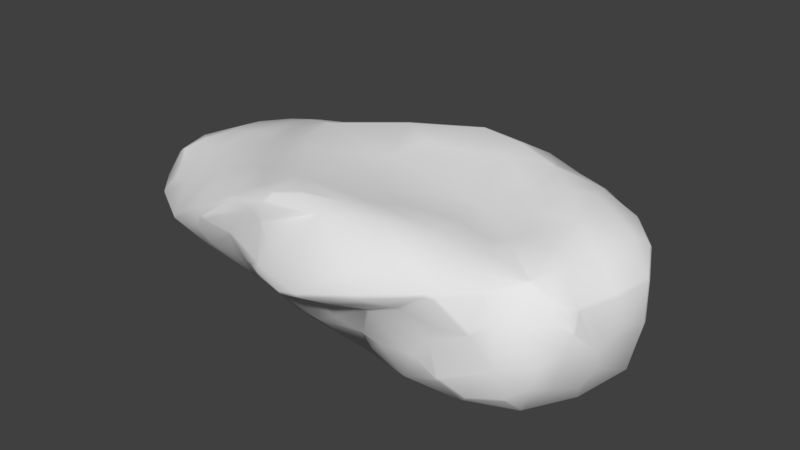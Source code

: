 # Source: Rock.blend  (saved by Blender 2.78.0; exported with 4.5.12 LTS)
import bpy
from mathutils import Matrix  # noqa: F401  (used for matrix-valued properties, if any)

bpy.ops.wm.read_factory_settings(use_empty=True)
scene = bpy.context.scene
scene.name = 'Scene'

# ---- collections
col_collection_1 = bpy.data.collections.new('Collection 1'); scene.collection.children.link(col_collection_1)

# ---- world
world_world = bpy.data.worlds.new('World'); scene.world = world_world
world_world.color = (0.05088, 0.05088, 0.05088)
world_world.use_sun_shadow = False
world_world.sun_shadow_jitter_overblur = 0.0
world_world.cycles.sampling_method = 'MANUAL'

# ---- meshes
me_cube_004 = bpy.data.meshes.new('Cube.004')
me_cube_004.from_pydata([(-1.338, -0.1908, -0.1108), (-1.225, 0.2523, -0.1394), (-1.27, 0.08118, 0.2537), (-1.263, 0.2229, -0.3859), (-1.202, -0.2416, -0.3573), (-1.126, 0.03202, -0.6836), (-0.6996, -0.1572, -0.8975), (-0.4827, 0.05644, -0.9891), (-0.3217, 0.2302, -0.8372), (0.9092, 0.02365, -0.7253), (0.1541, 0.1887, -0.9815), (0.8516, -0.1322, -0.6718), (1.176, -0.1494, -0.3407), (1.267, 0.2135, -0.4073), (1.221, 0.3401, -0.3083), (1.06, 0.207, -0.6028), (1.17, 0.09902, 0.3641), (1.239, 0.2986, -0.03511), (1.308, -0.01938, 0.1122), (1.17, -0.1405, 0.3848), (0.1298, -0.1466, 0.4797), (0.6314, -0.1225, 0.5215), (0.4202, 0.09589, 0.6131), (0.308, 0.2302, 0.6226), (1.003, 0.1593, 0.4531), (-0.1678, 0.1839, 0.6054), (-0.4271, -0.03989, 0.5142), (-0.1565, -0.2324, 0.4429), (-0.9765, -0.1165, 0.3459), (-0.3135, -0.3766, -0.6199), (-0.7403, -0.2868, -0.5192), (0.04682, -0.3877, -0.3729), (0.7817, -0.3472, -0.1938), (0.5944, -0.278, -0.6137), (0.5108, -0.449, 0.01405), (0.8215, -0.406, 0.2382), (0.4429, 0.4685, -0.4256), (0.3167, 0.3615, -0.7244), (0.7396, 0.4282, -0.2498), (-0.6374, 0.3775, -0.04702), (-0.8409, 0.2813, 0.1307), (0.303, 0.38, 0.164), (0.8831, 0.3676, 0.01419), (0.1283, 0.4172, 0.3731), (-1.291, -0.166, 0.1045), (-1.034, 0.2658, -0.2162), (-0.9163, -0.1288, -0.7005), (-0.1828, -0.2918, -0.9094), (-0.7628, 0.01921, -0.8857), (-1.04, 0.2213, -0.6165), (0.4782, 0.2084, -0.8719), (0.2419, -0.2732, -0.8807), (0.4431, -0.209, -0.9028), (1.327, -0.00794, -0.2978), (0.9329, -0.1252, -0.4858), (1.128, 0.3316, 0.1444), (1.359, 0.04538, -0.05211), (1.129, -0.4067, -0.02382), (1.261, -0.2194, 0.1457), (0.3216, -0.2582, 0.4442), (0.1165, 0.02623, 0.6603), (0.7434, 0.05866, 0.5097), (-0.9134, 0.1763, 0.3784), (-0.7628, -0.06017, 0.4561), (-0.1932, -0.3543, -0.002046), (-0.6964, -0.3875, -0.01812), (-0.8832, -0.3311, -0.2883), (0.53, -0.3077, -0.3955), (0.5102, -0.4427, 0.2029), (0.01904, -0.3761, 0.1833), (-0.9684, -0.2732, 0.1282), (-0.3098, -0.3375, 0.3064), (-0.794, -0.2014, 0.2674), (0.5449, 0.4325, -0.6576), (0.9663, 0.4336, -0.3928), (0.9009, 0.3605, -0.6084), (-0.02229, 0.4406, -0.3572), (-0.8929, 0.3222, -0.325), (-0.5112, 0.322, -0.5482), (-0.861, 0.3071, -0.4788), (-0.1619, 0.3963, -0.005294), (-0.5574, 0.3349, 0.2341), (0.769, 0.3502, 0.1474), (0.4886, 0.3499, 0.4303), (0.8605, 0.3162, 0.3641), (-1.307, -0.1929, 0.03788), (-1.113, 0.2613, -0.1917), (-1.256, 0.2415, -0.2499), (-0.3166, -0.2495, -0.9502), (-0.8065, -0.1355, -0.7898), (-0.3384, -0.0187, -1.099), (0.3106, 0.2008, -0.9151), (1.299, 0.1257, -0.3464), (1.26, -0.1049, -0.3274), (1.064, -0.1005, -0.4089), (1.185, -0.02048, 0.3811), (1.16, 0.3219, 0.05647), (1.325, -0.01907, 0.03142), (1.311, -0.1289, 0.07901), (0.703, -0.0282, 0.5056), (0.2511, 0.04622, 0.6437), (-0.8172, 0.0243, 0.4925), (-0.3075, -0.1195, 0.5033), (-0.03698, -0.3764, -0.1628), (-0.482, -0.3668, -0.008291), (-0.7727, -0.3954, -0.1577), (-0.2442, -0.3431, -0.7765), (0.2943, -0.3581, -0.401), (0.5639, -0.2929, -0.5506), (0.9393, -0.3482, -0.2622), (0.2913, -0.4135, 0.1192), (0.662, -0.4129, -0.1026), (0.6714, -0.4213, 0.1942), (-0.8235, -0.3493, 0.08471), (0.2674, 0.4489, -0.396), (0.8515, 0.4549, -0.3199), (-0.09546, 0.3998, -0.1862), (0.09286, 0.3825, 0.1032), (-0.4508, 0.409, 0.01103), (-0.5977, 0.3523, 0.07904), (-0.6956, 0.2985, 0.1751), (0.5672, 0.3609, 0.1092), (0.3225, 0.398, 0.3891), (-1.069, -0.285, -0.3069), (-1.147, -0.2398, 0.08681), (-0.9723, 0.2798, -0.3116), (-1.153, 0.2208, -0.5383), (1.035, 0.3688, 0.07838), (-1.357, -0.0655, 0.1866), (-1.252, -0.2568, -0.2499), (-1.042, -0.04468, -0.6879), (-0.08017, 0.2212, -0.9079), (-0.6365, 0.02128, -0.9262), (-0.4126, 0.2708, -0.69), (-1.031, 0.1936, -0.6837), (-0.9419, 0.2535, -0.5653), (0.03327, -0.284, -0.9461), (0.6729, -0.1991, -0.7828), (1.159, -0.2495, -0.2928), (0.8985, -0.1118, -0.5661), (1.232, 0.3289, -0.1818), (1.171, 0.2056, -0.5025), (1.102, 0.3889, -0.351), (0.9879, 0.1271, -0.6488), (1.209, -0.1742, 0.295), (0.4352, -0.1659, 0.5064), (0.06787, 0.22, 0.6394), (0.396, 0.3109, 0.5264), (1.097, 0.1278, 0.4096), (-1.112, 0.1197, 0.2985), (0.007924, -0.2136, 0.4688), (-0.5881, -0.05892, 0.4582), (-0.2043, -0.3207, 0.3496), (-0.8936, -0.1557, 0.2864), (-0.5341, -0.3484, -0.5391), (-0.8055, -0.2935, -0.4078), (-0.8544, -0.2125, -0.6236), (-0.1462, -0.3975, -0.5296), (0.4075, -0.2998, -0.7462), (0.7921, -0.2094, -0.5245), (0.9896, -0.428, 0.08889), (-0.5525, -0.265, 0.305), (-0.9041, -0.2143, 0.2054), (0.5951, 0.4356, -0.3158), (0.4542, 0.3932, -0.7199), (0.7905, 0.3903, -0.1274), (0.9363, 0.4141, -0.5045), (0.7375, 0.3828, -0.6375), (-0.7251, 0.3223, -0.4989), (-0.8812, 0.3314, -0.3854), (-0.7886, 0.3513, -0.2199), (-0.3945, 0.3651, 0.4147), (-0.9803, 0.2709, -0.0667), (-0.8422, 0.2578, 0.2847), (0.2054, 0.4026, 0.2854), (0.8202, 0.3455, 0.09146), (0.7051, 0.3193, 0.3925), (0.8545, 0.3476, 0.2665), (0.709, -0.1407, -0.8857), (1.024, 0.4086, -0.1518), (1.259, 0.01405, 0.265), (1.035, -0.06372, 0.4832), (-0.4614, -0.396, -0.2916), (-0.5885, -0.2797, -0.7513), (0.1465, -0.3661, -0.7548), (0.484, 0.3546, -0.1085), (-0.2501, 0.4085, 0.2974), (-0.8502, 0.2933, -0.1411), (0.5942, 0.3745, 0.2668), (-1.056, -0.3654, -0.06175), (-1.127, 0.2406, 0.06686), (-1.09, -0.1449, -0.5319), (-1.173, -0.1208, 0.1912), (-1.054, 0.2627, -0.4228), (-1.305, -0.042, 0.2793), (-1.316, -0.02568, 0.2926), (-1.324, -0.03301, 0.2795), (-1.32, -0.03822, 0.277), (-1.02, 0.1592, -0.7256), (-1.01, 0.1367, -0.7432), (-1.027, 0.1446, -0.7359), (0.7145, 0.04089, -0.9538), (0.7287, 0.04619, -0.939), (0.7272, 0.02583, -0.9454), (0.426, -0.1015, -1.057), (0.4353, -0.08135, -1.064), (1.212, 0.1922, 0.2523), (1.222, 0.1995, 0.2389), (-0.7253, 0.113, 0.5207), (-0.7174, 0.1391, 0.5179), (-0.7553, 0.1194, 0.518), (-0.7521, 0.1078, 0.5191), (-0.1864, 0.4261, -0.554), (-0.1975, 0.4381, -0.5343), (-0.2484, 0.3838, 0.4906), (-0.2645, 0.3899, 0.4764), (-1.477, 0.04193, -0.09911), (-1.478, 0.02104, -0.1019), (-1.481, 0.03038, -0.08824), (-1.481, 0.03706, -0.08965), (-1.375, 0.1732, 0.08348), (-1.399, 0.1659, 0.07868), (-1.38, 0.09334, -0.3907), (-1.384, 0.07128, -0.3937), (-1.388, 0.08093, -0.3835), (-1.277, -0.03855, -0.5596), (-1.27, -0.02402, -0.5715), (-1.259, -0.0429, -0.5689), (-0.3828, -0.233, -0.9983), (-0.4028, -0.2228, -1.01), (-0.386, -0.2263, -1.013), (-0.2288, -0.06219, -1.136), (-0.2219, -0.08124, -1.138), (-0.2404, -0.08475, -1.137), (-0.2439, -0.07062, -1.136), (0.1362, 0.04015, -1.135), (0.1264, 0.02077, -1.138), (1.095, -0.3333, -0.2693), (1.077, -0.3422, -0.2666), (1.081, -0.3355, -0.2717), (0.8874, -0.269, 0.478), (0.8987, -0.2512, 0.4854), (-0.209, 0.05479, 0.6551), (-0.1944, 0.03457, 0.6549), (-0.3935, 0.2789, 0.5206), (-0.3918, 0.257, 0.5235), (-0.362, 0.2733, 0.526), (-0.3636, 0.2843, 0.5249), (-1.322, -0.004881, 0.2976), (-1.31, 0.01536, 0.3033), (-1.446, -0.06426, -0.1347), (-1.439, -0.08172, -0.1242), (-1.44, -0.07897, -0.1179), (-1.447, -0.07062, -0.1147), (-1.449, -0.0635, -0.1227), (-1.475, 0.1087, 0.03457), (-1.465, 0.1203, 0.04808), (-1.335, 0.1841, -0.3705), (-1.351, 0.1686, -0.3653), (-1.442, 0.03479, -0.2352), (-1.44, 0.05621, -0.2376), (-1.436, 0.05402, -0.254), (-1.437, 0.04932, -0.2575), (-1.438, 0.03901, -0.2547), (-1.332, 0.02473, -0.5263), (-1.318, 0.01623, -0.543), (-1.325, 0.003454, -0.5307), (-1.338, 0.01369, -0.5157), (-1.191, 0.001719, -0.6145), (-1.215, 0.01166, -0.6079), (-1.199, 0.02172, -0.6207), (-1.189, 0.01326, -0.6269), (-1.187, 0.007357, -0.6239), (-0.3044, -0.1791, -1.097), (-0.286, -0.1633, -1.11), (-0.7235, -0.08935, -0.9335), (-0.7313, -0.06501, -0.9317), (-0.08399, -0.005102, -1.138), (-0.07579, -0.02364, -1.14), (-0.4519, 0.1597, -0.9162), (-0.4397, 0.1728, -0.9047), (-0.4327, 0.1722, -0.9101), (-0.4316, 0.1664, -0.9208), (-0.4371, 0.1606, -0.9227), (-0.4443, 0.1591, -0.9213), (-0.9003, 0.101, -0.7887), (-0.9227, 0.1275, -0.766), (-0.8876, 0.1171, -0.782), (-0.8873, 0.1053, -0.7928), (0.2553, -0.0355, -1.122), (0.2961, -0.02895, -1.116), (0.9212, -0.05012, -0.688), (0.9143, -0.06866, -0.6793), (0.9082, -0.07236, -0.6888), (0.9078, -0.06717, -0.6987), (0.9097, -0.05968, -0.6997), (0.9151, -0.05349, -0.6953), (0.1859, 0.1255, -1.088), (0.1739, 0.11, -1.102), (0.3823, -0.1744, -0.998), (0.3804, -0.1608, -1.015), (0.3923, -0.1619, -1.013), (0.3975, -0.1648, -1.007), (0.3981, -0.1691, -1.003), (0.3927, -0.1735, -0.9976), (1.28, 0.2738, -0.3756), (1.276, 0.2899, -0.3631), (1.318, 0.2085, -0.0145), (1.327, 0.1893, -0.01341), (1.376, -0.005872, -0.1857), (1.373, -0.00255, -0.2061), (1.223, -0.3232, 0.07876), (1.215, -0.3368, 0.06254), (0.1022, -0.01292, 0.5886), (0.1096, -0.02658, 0.5714), (0.1158, -0.02592, 0.57), (0.1252, -0.01661, 0.5736), (0.1238, -0.013, 0.581), (0.1149, -0.01218, 0.5863), (0.2535, -0.2117, 0.4267), (0.2308, -0.2095, 0.4256), (0.229, -0.2151, 0.423), (0.2368, -0.2241, 0.415), (0.2465, -0.2237, 0.4183), (0.2493, -0.2201, 0.4235), (0.7757, -0.2096, 0.5122), (0.7845, -0.1902, 0.5194), (0.7673, -0.1867, 0.5203), (0.7617, -0.1917, 0.5213), (0.7617, -0.2016, 0.5193), (-0.01916, 0.0225, 0.6927), (-0.02107, 0.0401, 0.6998), (0.4137, 0.1344, 0.6407), (0.3953, 0.1516, 0.6466), (0.9132, 0.09985, 0.4963), (0.8972, 0.08696, 0.5021), (0.9018, 0.08419, 0.5015), (0.9182, 0.08109, 0.5003), (0.9194, 0.09568, 0.4971), (-0.3185, 0.01988, 0.5888), (-0.3104, 0.04273, 0.601), (-0.3576, 0.02946, 0.5813), (-0.3543, 0.01985, 0.5783), (-0.3437, 0.01588, 0.5793), (-0.2226, 0.095, 0.635), (-0.2415, 0.07424, 0.6314), (-0.215, 0.07536, 0.646), (-0.2078, 0.08216, 0.6449), (-0.2072, 0.08459, 0.6444), (-0.2132, 0.09431, 0.6383), (-0.2836, 0.2409, 0.5394), (-0.2929, 0.2595, 0.5319), (-0.3052, 0.2505, 0.5319), (-0.3044, 0.2408, 0.5322), (-0.291, 0.238, 0.5387), (-0.7849, 0.1437, 0.4997), (-0.8227, 0.142, 0.4853), (-0.8636, -0.1109, 0.4129), (-0.8353, -0.1046, 0.4254), (0.5056, -0.4686, 0.0633), (0.5224, -0.472, 0.07718), (-0.07192, -0.3433, 0.1027), (-0.04605, -0.3472, 0.1149), (-0.06499, -0.345, 0.1209), (-0.07965, -0.3439, 0.1235), (-0.08424, -0.3411, 0.1169), (-0.08137, -0.3426, 0.1069), (-0.1834, -0.3706, 0.2465), (-0.2231, -0.3645, 0.264), (0.4493, 0.4927, -0.5504), (0.4585, 0.4895, -0.5698), (-0.2072, 0.461, -0.4729), (-0.1949, 0.4649, -0.4555), (-0.3216, 0.3769, -0.5239), (-0.3869, 0.3726, -0.4986), (0.4027, 0.2839, -0.7655), (0.3975, 0.269, -0.7795), (0.3742, -0.3813, 0.364), (0.3589, -0.3694, 0.3754), (-0.2863, 0.3545, 0.5164), (-0.2849, 0.3404, 0.5252), (-0.2621, 0.3595, 0.5165), (-1.316, 0.2273, -0.008945), (-1.312, 0.2184, 0.0169), (-1.298, 0.2308, 0.002112), (-1.303, 0.2317, -0.01106), (-1.333, 0.144, 0.1347), (-1.344, 0.1274, 0.1482), (-1.33, 0.1312, 0.1566), (-1.327, 0.1403, 0.1444), (-1.267, -0.1211, -0.4955), (-1.247, -0.1417, -0.4922), (-1.254, -0.1478, -0.4814), (-1.266, -0.1395, -0.4831), (-0.5464, -0.2196, -0.9526), (-0.5197, -0.2299, -0.9432), (-0.5529, -0.2297, -0.9318), (-0.5604, -0.2224, -0.9393), (-1.082, 0.107, -0.7346), (-1.1, 0.0927, -0.7261), (0.7958, 0.007912, -0.8505), (0.7877, 0.03077, -0.8573), (0.8008, 0.02931, -0.8445), (0.8095, 0.01872, -0.8393), (0.8082, 0.01381, -0.8394), (0.6592, 0.1269, -0.9461), (0.6503, 0.1455, -0.9361), (0.672, 0.1323, -0.9335), (0.3348, -0.2232, -0.8968), (0.3268, -0.2334, -0.8799), (0.308, -0.2313, -0.8939), (0.3079, -0.224, -0.9014), (0.3227, -0.2213, -0.9043), (0.6363, -0.04639, -1.004), (0.621, -0.03262, -1.017), (0.987, 0.2897, -0.6374), (1.005, 0.2738, -0.6343), (1.2, 0.1749, 0.3024), (1.196, 0.1693, 0.3081), (1.192, 0.1642, 0.3171), (1.179, 0.2516, 0.2575), (1.184, 0.2386, 0.2744), (1.126, -0.3857, -0.1934), (1.124, -0.3975, -0.1738), (1.109, -0.393, -0.1913), (1.266, 0.1206, 0.2314), (1.255, 0.1212, 0.2456), (1.267, 0.1003, 0.2405), (1.27, 0.1031, 0.2301), (1.067, -0.2077, 0.4411), (1.07, -0.2243, 0.4305), (1.077, -0.2108, 0.4342), (0.556, 0.1029, 0.5448), (0.5807, 0.09587, 0.5348), (0.9324, 0.2659, 0.4118), (0.9396, 0.2484, 0.4234), (0.9471, 0.2505, 0.4211), (0.9492, 0.2624, 0.4107), (-0.5571, 0.185, 0.525), (-0.554, 0.209, 0.5221), (-1.206, -0.05232, 0.3207), (-1.173, -0.07397, 0.3131), (-1.163, -0.07249, 0.3248), (-1.167, -0.06639, 0.3318), (0.6876, -0.3043, -0.2225), (0.6856, -0.2945, -0.244), (0.8168, -0.3324, 0.4256), (0.8138, -0.3451, 0.4096), (0.8201, -0.3455, 0.4085), (0.8303, -0.3415, 0.4148), (0.8262, -0.3348, 0.4248), (0.05625, 0.4068, -0.662), (0.0261, 0.4221, -0.6326), (0.06992, 0.4211, -0.6552), (0.07175, 0.4129, -0.6612), (-0.1142, 0.4178, 0.4266), (-0.1498, 0.4017, 0.458), (-0.09637, 0.4156, 0.4412), (-0.09445, 0.4183, 0.432), (-1.406, 0.1945, -0.09103), (-1.419, 0.1809, -0.09821), (-1.378, -0.1027, -0.3945), (-1.367, -0.1201, -0.3982), (-1.454, 0.01611, 0.151), (-1.459, -0.0009196, 0.1454), (-0.008688, -0.1587, -1.102), (-0.01632, -0.1753, -1.09), (-0.5065, -0.1536, -1.047), (-0.4851, -0.1382, -1.062), (-0.944, 0.005715, -0.7969), (-0.9452, 0.02834, -0.7999), (-0.1234, 0.1284, -1.069), (-0.1185, 0.1128, -1.084), (-0.1444, 0.1138, -1.082), (-0.1532, 0.1132, -1.08), (-0.1577, 0.1163, -1.078), (-0.1585, 0.1243, -1.072), (-0.155, 0.1266, -1.069), (-0.1454, 0.128, -1.068), (0.4955, 0.09365, -1.057), (0.5018, 0.0758, -1.064), (-0.00444, 0.309, -0.7028), (-0.008841, 0.2954, -0.7179), (-0.7594, 0.2141, -0.708), (-0.7693, 0.2007, -0.721), (-0.7765, 0.2032, -0.7164), (-0.7845, 0.2049, -0.7139), (-0.7879, 0.2105, -0.7079), (-0.7852, 0.2133, -0.7019), (-0.7805, 0.2152, -0.6994), (-0.7747, 0.2162, -0.6995), (-0.7682, 0.2149, -0.7036), (1.355, 0.2157, -0.2176), (1.363, 0.1966, -0.209), (1.362, 0.1972, -0.2249), (1.106, 0.02505, -0.4836), (1.118, 0.04573, -0.4878), (1.125, 0.04798, -0.4816), (1.131, 0.05027, -0.4768), (1.135, 0.04788, -0.4717), (1.137, 0.04358, -0.4686), (1.136, 0.03727, -0.4675), (1.134, 0.03251, -0.4681), (1.13, 0.0301, -0.4685), (1.124, 0.02967, -0.4705), (1.119, 0.03187, -0.4755), (1.255, 0.184, 0.1771), (1.245, 0.203, 0.1768), (1.244, 0.2032, 0.1825), (1.245, 0.2017, 0.1913), (1.248, 0.1955, 0.1957), (1.253, 0.1855, 0.1909), (1.254, 0.1846, 0.1814), (1.328, -0.2545, -0.1632), (1.314, -0.2727, -0.163), (1.322, -0.2566, -0.1818), (1.142, 0.3157, -0.5045), (1.132, 0.3325, -0.4976), (-0.1077, -0.0359, 0.6086), (-0.1044, -0.02178, 0.624), (-0.1216, -0.02083, 0.6196), (-0.1241, -0.02458, 0.6143), (-0.1223, -0.03117, 0.6106), (-0.1152, -0.03526, 0.6087), (0.3636, -0.01319, 0.508), (0.3488, -0.001055, 0.5155), (0.1199, 0.06544, 0.7137), (0.1106, 0.08149, 0.7175), (-0.5179, 0.0753, 0.5252), (-0.5403, 0.09621, 0.5131), (-0.5489, 0.09419, 0.5123), (-0.5565, 0.09716, 0.5132), (-0.5673, 0.08803, 0.5123), (-0.5671, 0.08379, 0.511), (-0.5652, 0.08013, 0.5094), (-0.5587, 0.07626, 0.508), (-0.5486, 0.07868, 0.5119), (-1.068, -0.02324, 0.4404), (-1.042, -0.01037, 0.4556), (-1.067, -0.003844, 0.4436), (0.04965, 0.3828, 0.5008), (-0.06428, 0.3643, 0.5157), (0.6858, 0.1956, 0.5322), (0.7293, 0.202, 0.5206), (0.7529, 0.2097, 0.514), (0.7018, 0.2192, 0.5247), (0.2008, -0.4316, 0.2732), (0.1636, -0.4216, 0.2879), (0.1657, -0.4274, 0.27), (-0.5744, -0.1798, 0.3913), (-0.5711, -0.1948, 0.3746), (-0.556, -0.198, 0.3768), (-0.5466, -0.2052, 0.3731), (-0.5367, -0.2033, 0.3785), (-0.5355, -0.2016, 0.3805), (-0.5364, -0.1947, 0.3863), (-0.5404, -0.1905, 0.3877), (-0.5488, -0.1885, 0.3867), (0.3763, -0.3517, -0.05747), (0.3923, -0.3583, -0.04317), (-0.5099, -0.3109, 0.2107), (-0.5002, -0.3138, 0.2335), (-0.5428, -0.3038, 0.2274), (-0.5515, -0.3044, 0.2196), (-0.5522, -0.3059, 0.2173), (-0.5514, -0.3101, 0.213), (-0.5474, -0.3116, 0.2088), (-0.5389, -0.3113, 0.2074), (-0.5324, -0.3099, 0.2119), (0.9154, -0.2302, -0.3456), (0.9192, -0.2187, -0.3703), (0.9242, -0.2157, -0.3726), (0.9317, -0.2093, -0.3731), (0.9398, -0.2089, -0.3668), (0.9423, -0.2177, -0.3607), (0.9395, -0.2224, -0.3591), (0.9321, -0.225, -0.3571), (0.8571, -0.4592, -0.1461), (0.8671, -0.4662, -0.1309), (0.5496, -0.3132, 0.4646), (0.5441, -0.2976, 0.4783), (0.1742, 0.4845, -0.6218), (0.1756, 0.491, -0.6037), (-0.6074, 0.412, -0.2873), (-0.6043, 0.4092, -0.3104), (-0.6233, 0.4089, -0.3014), (-0.6324, 0.4082, -0.3011), (-0.6383, 0.4091, -0.2952), (-0.6379, 0.4087, -0.2869), (-0.6283, 0.4108, -0.2798), (-0.622, 0.4124, -0.2813), (0.686, 0.4685, -0.487), (0.6779, 0.4716, -0.4673), (0.6931, 0.4697, -0.4621), (0.7011, 0.4697, -0.4605), (0.707, 0.471, -0.4634), (0.7098, 0.4693, -0.4726), (0.7013, 0.4667, -0.4807), (-0.5302, 0.2794, 0.497), (-0.5381, 0.2896, 0.4819), (-1.215, 0.1555, -0.6302), (-1.22, 0.1378, -0.6333), (-1.237, 0.1425, -0.6137), (0.6084, -0.2339, -0.6866), (0.6059, -0.2236, -0.7107), (0.6362, -0.2234, -0.6894), (0.6424, -0.2217, -0.6791), (0.6417, -0.222, -0.6755), (0.6402, -0.2252, -0.6718), (0.6278, -0.2322, -0.6716), (1.078, -0.3387, 0.3013), (1.097, -0.325, 0.2993), (1.089, -0.3254, 0.3115), (1.087, -0.3246, 0.3159), (1.082, -0.3266, 0.3204), (1.075, -0.331, 0.3195), (1.072, -0.3343, 0.3165), (1.072, -0.3368, 0.3095), (1.086, 0.2947, 0.2959), (1.077, 0.3119, 0.2811), (1.071, 0.3129, 0.2836), (1.064, 0.3112, 0.2872), (1.062, 0.3119, 0.2928), (1.062, 0.3103, 0.2976), (1.065, 0.307, 0.3015), (1.069, 0.3027, 0.3018), (1.074, 0.3007, 0.3), (0.7769, 0.2323, -0.7755), (0.7898, 0.2151, -0.7779), (0.7528, 0.2226, -0.7907)], [], [(194, 192, 441), (398, 134, 198, 200), (196, 195, 248, 464), (4, 129, 462), (0, 189, 85), (0, 251, 462), (1, 385, 384, 190), (1, 190, 86), (86, 87, 1), (249, 539, 149), (85, 252, 251, 0), (2, 388, 387, 463), (261, 260, 460, 258), (3, 193, 126), (257, 459, 87), (4, 392, 391, 191), (4, 191, 123), (123, 129, 4), (398, 600, 134), (9, 403, 402, 628), (5, 271, 270, 601), (6, 397, 396, 183), (6, 183, 89), (132, 276, 48), (7, 90, 468), (8, 477, 476, 282, 281), (281, 280, 133, 8), (283, 282, 476, 475, 90), (48, 470, 285, 288), (8, 133, 482), (407, 401, 202), (134, 286, 198), (199, 285, 470), (203, 178, 413), (203, 400, 178), (413, 302, 301, 204), (143, 496, 291), (73, 627, 164), (11, 178, 294, 293), (8, 131, 478, 477), (8, 482, 131), (10, 297, 471), (421, 417, 206), (301, 300, 289, 204), (205, 290, 480), (295, 294, 178, 400, 404), (91, 297, 10), (159, 608, 607, 139), (93, 138, 12), (138, 94, 12), (54, 505, 504, 94), (15, 497, 496, 143), (14, 492, 306), (96, 307, 17), (305, 494, 92), (74, 517, 166), (142, 140, 14), (12, 94, 504, 503), (166, 415, 75), (14, 517, 142), (209, 439, 598), (417, 426, 206), (207, 425, 511, 510), (419, 418, 618, 626, 148), (421, 618, 418, 417), (148, 95, 16), (14, 140, 492), (17, 179, 96), (56, 493, 308), (18, 428, 427, 180), (18, 180, 98), (98, 97, 18), (144, 95, 19), (19, 431, 430, 614, 613), (35, 160, 610, 617), (330, 519, 313), (145, 319, 324, 59), (330, 313, 318, 60), (21, 99, 524), (327, 326, 181, 99), (60, 526, 330), (61, 543, 433), (23, 527, 333), (333, 147, 23), (332, 526, 100), (436, 435, 334, 338, 24), (122, 540, 147), (24, 181, 148), (84, 545, 434), (99, 336, 335, 61), (23, 146, 527), (351, 541, 380), (25, 349, 348, 527), (210, 209, 598, 355), (212, 451, 481), (208, 211, 101, 533, 532), (63, 151, 535, 534), (63, 549, 557, 151), (26, 342, 341, 528, 536), (27, 150, 518, 523), (102, 152, 27), (152, 150, 27), (28, 442, 441, 192), (28, 192, 153), (101, 358, 63), (29, 182, 154), (29, 183, 106), (106, 157, 29), (154, 155, 30), (155, 156, 30), (30, 183, 154), (103, 157, 31), (31, 184, 107), (107, 103, 31), (108, 445, 67), (54, 572, 571, 159), (112, 578, 160), (108, 158, 33), (11, 139, 607, 606), (159, 108, 33), (34, 110, 559), (68, 546, 360), (360, 112, 68), (112, 160, 35), (447, 579, 112), (37, 481, 451, 454), (36, 185, 163), (164, 370, 73), (164, 581, 370), (76, 114, 582), (91, 376, 50), (37, 454, 453, 581), (38, 185, 165), (165, 115, 38), (167, 597, 596, 166), (212, 481, 373), (171, 379, 215), (371, 452, 213), (39, 118, 590, 589), (39, 187, 119), (119, 118, 39), (259, 250, 254, 217), (381, 456, 214), (215, 455, 186), (40, 187, 172), (40, 190, 173), (173, 120, 40), (117, 174, 41), (41, 188, 121), (41, 185, 117), (165, 175, 42), (175, 127, 42), (42, 179, 165), (43, 458, 457, 540), (23, 540, 146), (122, 174, 43), (219, 218, 464, 255), (218, 217, 254, 253, 464), (221, 256, 463), (128, 85, 44), (85, 124, 44), (44, 192, 128), (45, 193, 86), (86, 172, 45), (45, 187, 125), (221, 463, 387), (258, 264, 222), (221, 382, 459), (224, 223, 461, 263, 262), (223, 267, 461), (265, 269, 226), (227, 191, 391), (227, 268, 191), (273, 88, 228, 230), (274, 90, 234, 233), (88, 395, 228), (229, 394, 467), (46, 130, 469), (89, 156, 46), (46, 191, 130), (47, 88, 466), (47, 184, 106), (106, 88, 47), (231, 474, 473, 277), (231, 234, 90, 475, 474), (235, 277, 473, 472), (6, 275, 467), (48, 288, 287, 486, 485), (135, 488, 487, 134), (135, 134, 49), (3, 126, 600), (49, 193, 135), (235, 472, 298), (424, 109, 238), (236, 289, 465), (10, 482, 91), (37, 375, 481), (50, 406, 479), (52, 604, 408), (143, 416, 15), (51, 184, 136), (52, 304, 303, 178), (52, 178, 137), (409, 603, 158), (97, 309, 56), (97, 513, 309), (12, 503, 502, 93), (13, 499, 498, 141), (54, 94, 573, 572), (159, 139, 54), (237, 239, 575, 574, 138), (239, 238, 109, 576, 575), (325, 446, 450, 240), (18, 97, 506, 512), (96, 127, 55), (55, 420, 509, 508), (17, 307, 492), (53, 494, 310), (56, 309, 493), (58, 611, 311), (311, 98, 58), (424, 577, 109), (20, 525, 316, 315), (58, 180, 144), (311, 513, 98), (20, 320, 525), (21, 580, 329, 328), (21, 145, 580), (240, 615, 614, 430), (240, 450, 449, 616, 615), (331, 347, 346, 242), (314, 518, 150), (150, 321, 320, 20), (331, 527, 348, 347), (24, 625, 624, 437, 436), (24, 338, 337, 181), (433, 524, 99), (352, 351, 380, 247, 246), (346, 345, 340, 242), (243, 339, 521, 520), (244, 598, 439), (244, 247, 380, 598), (2, 463, 249), (355, 538, 101), (153, 357, 28), (173, 149, 62), (26, 536, 535, 151), (28, 357, 537), (102, 555, 554, 152), (367, 364, 363, 69), (65, 566, 565, 113), (64, 182, 103), (72, 563, 562, 161), (113, 105, 65), (65, 182, 104), (155, 105, 66), (66, 189, 123), (123, 155, 66), (34, 559, 111), (107, 108, 67), (32, 444, 569), (359, 548, 110), (103, 361, 366, 64), (68, 377, 546), (367, 560, 365, 364), (71, 561, 368), (362, 559, 110), (70, 189, 113), (113, 162, 70), (70, 192, 124), (368, 547, 152), (36, 592, 369), (26, 151, 557, 556), (113, 565, 564, 162), (71, 553, 552, 161), (153, 162, 72), (369, 582, 114), (36, 163, 593, 592), (75, 627, 167), (166, 115, 74), (74, 179, 142), (13, 141, 516), (167, 166, 75), (75, 415, 627), (73, 167, 627), (116, 114, 76), (371, 581, 453, 452), (78, 585, 584, 374), (77, 187, 170), (170, 169, 77), (169, 125, 77), (374, 482, 133), (164, 375, 37), (78, 133, 483, 491), (169, 168, 79), (78, 491, 490, 168), (79, 193, 169), (117, 116, 80), (116, 118, 80), (80, 186, 117), (81, 186, 119), (119, 120, 81), (81, 120, 599), (175, 121, 82), (82, 188, 177), (177, 175, 82), (83, 188, 122), (122, 147, 83), (83, 147, 545), (177, 176, 84), (84, 434, 437, 624, 623), (24, 148, 626, 625), (85, 464, 253, 252), (0, 129, 189), (259, 263, 461, 250), (128, 464, 85), (6, 467, 394, 397), (123, 189, 129), (16, 95, 180), (417, 418, 180, 427, 426), (148, 181, 95), (165, 185, 175), (177, 622, 621, 175), (42, 127, 179), (47, 466, 136), (85, 189, 124), (44, 124, 192), (45, 125, 193), (86, 190, 172), (45, 172, 187), (233, 232, 465, 274), (89, 275, 6), (232, 278, 465), (236, 465, 278), (298, 290, 235), (300, 465, 289), (175, 185, 121), (82, 121, 188), (84, 623, 622, 177), (197, 196, 464, 128), (440, 248, 195), (249, 149, 2), (0, 462, 129), (386, 389, 190, 384, 383), (86, 193, 87), (4, 462, 393, 392), (440, 443, 537, 248), (2, 149, 190), (258, 602, 264), (3, 87, 193), (49, 134, 600), (130, 191, 268, 272), (399, 130, 5), (273, 466, 88), (48, 276, 470), (88, 183, 396, 395), (132, 468, 276), (46, 469, 89), (284, 283, 90, 7), (280, 483, 133), (50, 479, 91), (132, 484, 279), (10, 131, 482), (200, 199, 470, 398), (399, 469, 130), (298, 480, 290), (51, 466, 411, 410), (50, 629, 406), (414, 405, 201), (292, 495, 139), (407, 628, 402, 401), (293, 292, 139, 11), (91, 479, 297), (48, 485, 484, 132), (408, 412, 299, 304, 52), (205, 480, 414), (412, 411, 466, 299), (143, 291, 296, 9), (11, 137, 178), (296, 295, 404, 403, 9), (33, 158, 603, 609), (15, 516, 141), (159, 571, 570, 108), (13, 92, 500, 499), (15, 141, 498, 497), (74, 142, 517), (14, 306, 517), (53, 92, 494), (305, 92, 13), (142, 179, 140), (53, 93, 502, 501), (166, 517, 415), (143, 628, 416), (207, 510, 509, 420), (55, 619, 420), (419, 148, 16), (308, 506, 97), (17, 140, 179), (308, 97, 56), (98, 513, 97), (19, 181, 429, 431), (93, 515, 138), (144, 180, 95), (19, 95, 181), (22, 525, 432), (317, 316, 525, 100), (145, 524, 319), (323, 322, 547, 378), (22, 100, 525), (68, 112, 579), (325, 329, 580, 446), (25, 527, 146), (332, 100, 22), (333, 545, 147), (60, 100, 526), (432, 542, 332), (25, 146, 540), (61, 335, 543), (55, 127, 620, 619), (99, 181, 337, 336), (354, 353, 529, 344), (83, 545, 176), (25, 540, 350), (208, 532, 531, 438), (355, 101, 211, 210), (356, 599, 173), (102, 522, 521, 339, 343), (71, 152, 554, 553), (345, 528, 341, 340), (21, 524, 145), (72, 551, 550, 153), (69, 110, 548), (63, 358, 549), (111, 444, 32), (101, 538, 358), (29, 157, 182), (29, 154, 183), (106, 184, 157), (154, 182, 155), (155, 191, 156), (30, 156, 183), (103, 182, 157), (31, 157, 184), (67, 558, 107), (108, 570, 445), (67, 445, 558), (57, 160, 578), (108, 184, 158), (52, 137, 605, 604), (32, 569, 576, 109), (64, 568, 567, 104), (359, 110, 34), (360, 578, 112), (32, 109, 577), (58, 144, 612, 611), (448, 447, 112, 35), (36, 114, 185), (38, 115, 595, 594), (73, 370, 591), (43, 186, 455, 458), (91, 482, 376), (50, 376, 629), (38, 163, 185), (165, 179, 115), (173, 599, 120), (372, 583, 116), (374, 371, 213), (372, 116, 76), (78, 168, 586, 585), (39, 170, 187), (119, 186, 118), (215, 186, 171), (1, 459, 382, 385), (171, 599, 379), (40, 120, 187), (40, 172, 190), (81, 599, 171), (117, 186, 174), (41, 174, 188), (41, 121, 185), (43, 174, 186), (1, 87, 459), (122, 188, 174), (216, 460, 260), (3, 600, 257), (216, 219, 255, 460), (221, 459, 256), (386, 383, 220), (2, 190, 389, 388), (265, 601, 270, 269), (257, 87, 3), (262, 261, 258, 222, 224), (130, 272, 271, 5), (390, 393, 462, 266), (390, 266, 225), (230, 229, 467, 273), (274, 468, 90), (5, 601, 399), (10, 471, 478, 131), (89, 183, 156), (46, 156, 191), (51, 136, 466), (47, 136, 184), (106, 183, 88), (132, 279, 284, 7), (89, 469, 275), (134, 487, 486, 287, 286), (79, 489, 488, 135), (11, 606, 605, 137), (49, 126, 193), (414, 480, 405), (68, 579, 377), (164, 627, 375), (7, 468, 132), (410, 409, 158, 51), (51, 158, 184), (13, 516, 305), (413, 178, 303, 302), (19, 613, 612, 144), (53, 501, 500, 92), (310, 93, 53), (54, 139, 495, 505), (55, 508, 507, 96), (32, 577, 111), (33, 609, 608, 159), (18, 512, 511, 425, 428), (57, 423, 514), (138, 422, 237), (57, 578, 423), (96, 179, 127), (9, 628, 143), (310, 515, 93), (96, 507, 307), (57, 514, 312), (138, 515, 422), (312, 160, 57), (59, 580, 145), (312, 610, 160), (58, 98, 180), (175, 621, 620, 127), (324, 323, 378, 59), (150, 547, 322, 321), (381, 540, 457, 456), (241, 181, 326), (328, 327, 99, 21), (241, 429, 181), (318, 317, 100, 60), (315, 314, 150, 20), (63, 534, 533, 101), (433, 99, 61), (102, 343, 342, 26), (435, 544, 334), (243, 520, 519, 330), (432, 332, 22), (350, 354, 344, 349, 25), (246, 245, 530, 529, 353, 352), (62, 539, 356), (245, 438, 531, 530), (43, 540, 122), (356, 173, 62), (173, 190, 149), (62, 149, 539), (111, 359, 34), (153, 550, 357), (363, 362, 110, 69), (103, 558, 361), (64, 104, 182), (71, 161, 562, 561), (113, 189, 105), (65, 105, 182), (155, 182, 105), (66, 105, 189), (123, 191, 155), (111, 559, 444), (107, 184, 108), (35, 617, 616, 449, 448), (59, 378, 580), (111, 577, 359), (37, 581, 164), (64, 366, 365, 560, 568), (26, 556, 555, 102), (69, 548, 367), (70, 124, 189), (65, 104, 567, 566), (70, 162, 192), (72, 162, 564, 563), (368, 152, 71), (72, 161, 552, 551), (138, 574, 573, 94), (107, 558, 103), (153, 192, 162), (76, 582, 372), (369, 114, 36), (38, 594, 593, 163), (74, 115, 179), (27, 523, 522, 102), (73, 591, 597, 167), (16, 180, 418, 419), (15, 416, 516), (116, 185, 114), (116, 583, 590, 118), (374, 584, 371), (77, 125, 187), (39, 589, 588, 170), (169, 193, 125), (166, 596, 595, 115), (374, 133, 78), (79, 168, 490, 489), (170, 588, 587, 169), (17, 492, 140), (79, 135, 193), (117, 185, 116), (169, 587, 586, 168), (80, 118, 186), (81, 171, 186), (119, 187, 120), (49, 600, 126), (83, 176, 188), (23, 147, 540), (84, 176, 545), (177, 188, 176), (152, 547, 150), (28, 537, 443, 442), (194, 195, 196, 197), (198, 199, 200), (201, 202, 203), (208, 209, 210, 211), (216, 217, 218, 219), (222, 223, 224), (225, 226, 227), (228, 229, 230), (231, 232, 233, 234), (237, 238, 239), (244, 245, 246, 247), (250, 251, 252, 253, 254), (259, 260, 261, 262, 263), (264, 265, 266, 267), (268, 269, 270, 271, 272), (279, 280, 281, 282, 283, 284), (285, 286, 287, 288), (291, 292, 293, 294, 295, 296), (299, 300, 301, 302, 303, 304), (313, 314, 315, 316, 317, 318), (319, 320, 321, 322, 323, 324), (325, 326, 327, 328, 329), (334, 335, 336, 337, 338), (339, 340, 341, 342, 343), (344, 345, 346, 347, 348, 349), (350, 351, 352, 353, 354), (361, 362, 363, 364, 365, 366), (379, 380, 381), (382, 383, 384, 385), (386, 387, 388, 389), (390, 391, 392, 393), (394, 395, 396, 397), (400, 401, 402, 403, 404), (405, 406, 407), (408, 409, 410, 411, 412), (422, 423, 424), (425, 426, 427, 428), (429, 430, 431), (434, 435, 436, 437), (440, 441, 442, 443), (446, 447, 448, 449, 450), (451, 452, 453, 454), (455, 456, 457, 458), (471, 472, 473, 474, 475, 476, 477, 478), (483, 484, 485, 486, 487, 488, 489, 490, 491), (492, 493, 494), (495, 496, 497, 498, 499, 500, 501, 502, 503, 504, 505), (506, 507, 508, 509, 510, 511, 512), (513, 514, 515), (518, 519, 520, 521, 522, 523), (528, 529, 530, 531, 532, 533, 534, 535, 536), (537, 538, 539), (542, 543, 544, 545), (546, 547, 548), (549, 550, 551, 552, 553, 554, 555, 556, 557), (560, 561, 562, 563, 564, 565, 566, 567, 568), (569, 570, 571, 572, 573, 574, 575, 576), (583, 584, 585, 586, 587, 588, 589, 590), (591, 592, 593, 594, 595, 596, 597), (600, 601, 602), (603, 604, 605, 606, 607, 608, 609), (610, 611, 612, 613, 614, 615, 616, 617), (618, 619, 620, 621, 622, 623, 624, 625, 626), (627, 628, 629), (194, 441, 440, 195), (198, 286, 285, 199), (201, 405, 407, 202), (202, 401, 400, 203), (203, 413, 414, 201), (205, 414, 413, 204), (204, 289, 290, 205), (207, 420, 421, 206), (206, 426, 425, 207), (208, 438, 439, 209), (213, 452, 451, 212), (212, 373, 374, 213), (215, 379, 381, 214), (214, 456, 455, 215), (216, 260, 259, 217), (221, 387, 386, 220), (220, 383, 382, 221), (222, 264, 267, 223), (225, 266, 265, 226), (226, 269, 268, 227), (227, 391, 390, 225), (228, 395, 394, 229), (231, 277, 278, 232), (236, 278, 277, 235), (235, 290, 289, 236), (237, 422, 424, 238), (241, 326, 325, 240), (240, 430, 429, 241), (243, 330, 331, 242), (242, 340, 339, 243), (244, 439, 438, 245), (464, 248, 249, 463), (248, 537, 539, 249), (462, 251, 250, 461), (460, 255, 256, 459), (255, 464, 463, 256), (459, 257, 258, 460), (257, 600, 602, 258), (601, 265, 264, 602), (266, 462, 461, 267), (466, 273, 274, 465), (273, 467, 468, 274), (467, 275, 276, 468), (275, 469, 470, 276), (279, 484, 483, 280), (291, 496, 495, 292), (471, 297, 298, 472), (297, 479, 480, 298), (465, 300, 299, 466), (494, 305, 306, 492), (305, 516, 517, 306), (492, 307, 308, 493), (307, 507, 506, 308), (493, 309, 310, 494), (309, 513, 515, 310), (513, 311, 312, 514), (311, 611, 610, 312), (518, 314, 313, 519), (525, 320, 319, 524), (330, 526, 527, 331), (526, 332, 333, 527), (332, 542, 545, 333), (334, 544, 543, 335), (344, 529, 528, 345), (350, 540, 541, 351), (538, 355, 356, 539), (355, 598, 599, 356), (537, 357, 358, 538), (357, 550, 549, 358), (548, 359, 360, 546), (359, 577, 578, 360), (559, 362, 361, 558), (560, 367, 368, 561), (367, 548, 547, 368), (582, 369, 370, 581), (369, 592, 591, 370), (581, 371, 372, 582), (371, 584, 583, 372), (373, 481, 482, 374), (481, 375, 376, 482), (375, 627, 629, 376), (546, 377, 378, 547), (377, 579, 580, 378), (540, 381, 380, 541), (379, 599, 598, 380), (600, 398, 399, 601), (398, 470, 469, 399), (628, 407, 406, 629), (405, 480, 479, 406), (603, 409, 408, 604), (627, 415, 416, 628), (415, 517, 516, 416), (618, 421, 420, 619), (577, 424, 423, 578), (422, 515, 514, 423), (542, 432, 433, 543), (432, 525, 524, 433), (434, 545, 544, 435), (569, 444, 445, 570), (444, 559, 558, 445), (446, 580, 579, 447), (194, 197, 128, 192)])
me_cube_004.polygons.foreach_set('use_smooth', [True] * 789)
me_cube_004.use_remesh_preserve_volume = False
me_cube_004.use_remesh_preserve_attributes = False
me_cube_004.use_mirror_vertex_groups = False
me_cube_004.update()

# ---- objects
ob_rock1 = bpy.data.objects.new('Rock1', me_cube_004)

# ---- transforms, parenting, visibility, modifiers, constraints
ob_rock1.location = (0.0, 0.0, 0.0)
ob_rock1.rotation_euler = (1.571, 0.0, 0.0)
ob_rock1.lineart.crease_threshold = 0.0

# ---- collection membership
col_collection_1.objects.link(ob_rock1)

# ---- scene / render settings (as saved in the file)
scene.frame_start = 1; scene.frame_end = 250; scene.frame_set(1)
scene.render.engine = 'BLENDER_EEVEE_NEXT'
scene.render.resolution_percentage = 50
scene.render.dither_intensity = 0.0
scene.cycles.use_denoising = False
scene.cycles.samples = 128
scene.cycles.sampling_pattern = 'TABULATED_SOBOL'
scene.cycles.light_sampling_threshold = 0.0
scene.cycles.use_adaptive_sampling = False
scene.cycles.use_light_tree = False
scene.cycles.blur_glossy = 0.0
scene.cycles.sample_clamp_indirect = 0.0
scene.view_settings.view_transform = 'Standard'
bpy.context.view_layer.update()

# ---- added for rendering (the .blend has no active camera and no usable light): camera, sun
cam_auto = bpy.data.cameras.new('AutoCamera')
cam_auto.lens = 50.0
cam_auto.sensor_width = 36.0
cam_auto.clip_end = 1000.0
ob_auto_camera = bpy.data.objects.new('AutoCamera', cam_auto)
scene.collection.objects.link(ob_auto_camera)
ob_auto_camera.location = (3.22473, -3.72156, 2.63212)
ob_auto_camera.rotation_euler = (1.09748, -7.21219e-08, 0.694738)
scene.camera = ob_auto_camera
light_auto_sun = bpy.data.lights.new('AutoSun', 'SUN')
light_auto_sun.energy = 3.0
light_auto_sun.angle = 0.0523599
ob_auto_sun = bpy.data.objects.new('AutoSun', light_auto_sun)
scene.collection.objects.link(ob_auto_sun)
ob_auto_sun.rotation_euler = (0.872665, 0.174533, 0.523599)
bpy.context.view_layer.update()
